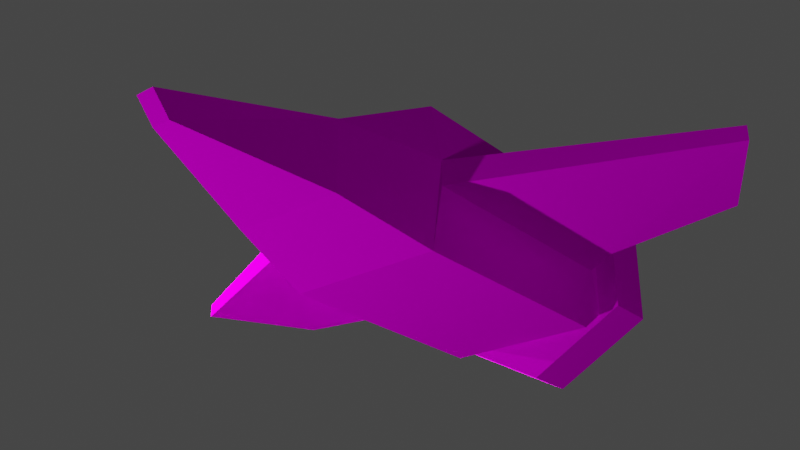 # Source: logo.blend  (saved by Blender 2.83.19; exported with 4.5.12 LTS)
import bpy
from mathutils import Matrix  # noqa: F401  (used for matrix-valued properties, if any)

bpy.ops.wm.read_factory_settings(use_empty=True)
scene = bpy.context.scene
scene.name = 'Scene'

# ---- collections
col_collection = bpy.data.collections.new('Collection'); scene.collection.children.link(col_collection)

# ---- images (referenced by path relative to the original .blend; pixels are not part of the script)
import os
ASSET_DIR = os.environ.get("B2B_ASSET_DIR", "")  # directory of the original .blend (textures are referenced by path, not embedded)
HERE = os.path.dirname(os.path.abspath(__file__))  # packed textures are extracted next to this script under _unpacked/

def load_image(name, relpath, width, height, colorspace="sRGB"):
    """Load a texture the original file referenced (path relative to the .blend, or extracted next to this script)."""
    p = next((c for c in (os.path.join(HERE, relpath), os.path.join(ASSET_DIR, relpath)) if relpath and os.path.exists(c)), "")
    if p:
        img = bpy.data.images.load(p, check_existing=True)
        img.name = name
    else:  # same state as the original file: an image datablock whose file is absent (Cycles renders it pink)
        img = bpy.data.images.new(name, width, height)
        img.source = "FILE"
        img.filepath = "//" + (relpath or name)
    img.colorspace_settings.name = colorspace
    return img
img_ship = load_image('ship', 'ship.png', 1024, 1024, 'sRGB')

# ---- materials (node trees are filled in below, after node groups)
mat_material_001 = bpy.data.materials.new('Material.001')

# ---- material node trees
mat_material_001.use_nodes = True; mat_material_001.node_tree.nodes.clear()
_N = mat_material_001.node_tree.nodes; _L = mat_material_001.node_tree.links
n0 = _N.new('ShaderNodeBsdfPrincipled'); n0.name = 'Principled BSDF'; n0.location = (10, 300)
n0.distribution = 'GGX'
n0.subsurface_method = 'BURLEY'
n0.inputs[2].default_value = 1.0
n0.inputs[3].default_value = 1.45
n0.inputs[13].default_value = 0.0
n0.inputs[27].default_value = (0.0, 0.0, 0.0, 1.0)
n0.inputs[28].default_value = 1.0
n1 = _N.new('ShaderNodeOutputMaterial'); n1.name = 'Material Output'; n1.location = (300, 300)
n2 = _N.new('ShaderNodeTexImage'); n2.name = 'Image Texture'; n2.location = (-315, 292)
n2.image = img_ship
_L.new(n0.outputs[0], n1.inputs[0])
_L.new(n2.outputs[0], n0.inputs[0])
n1.is_active_output = True

# ---- world
world_world = bpy.data.worlds.new('World'); scene.world = world_world
world_world.use_nodes = True; world_world.node_tree.nodes.clear()
_N = world_world.node_tree.nodes; _L = world_world.node_tree.links
n0 = _N.new('ShaderNodeOutputWorld'); n0.name = 'World Output'; n0.location = (300, 300)
n1 = _N.new('ShaderNodeBackground'); n1.name = 'Background'; n1.location = (10, 300)
n1.inputs[0].default_value = (0.05088, 0.05088, 0.05088, 1.0)
_L.new(n1.outputs[0], n0.inputs[0])
n0.is_active_output = True
world_world.color = (0.05088, 0.05088, 0.05088)
world_world.use_sun_shadow = False
world_world.sun_shadow_jitter_overblur = 0.0

# ---- cameras
cam_camera = bpy.data.cameras.new('Camera')
cam_camera.clip_end = 100.0
cam_camera.ortho_scale = 7.314

# ---- lights
light_light = bpy.data.lights.new('Light', 'POINT')
light_light.transmission_factor = 0.0
light_light.energy = 1000.0
light_light.shadow_soft_size = 0.1
light_light.shadow_maximum_resolution = 0.006
light_light.use_absolute_resolution = True
light_light_001 = bpy.data.lights.new('Light.001', 'POINT')
light_light_001.transmission_factor = 0.0
light_light_001.energy = 86.5
light_light_001.shadow_soft_size = 0.1
light_light_001.shadow_maximum_resolution = 0.006
light_light_001.use_absolute_resolution = True
light_light_002 = bpy.data.lights.new('Light.002', 'POINT')
light_light_002.transmission_factor = 0.0
light_light_002.energy = 5e+04
light_light_002.shadow_soft_size = 0.1
light_light_002.shadow_maximum_resolution = 0.006
light_light_002.use_absolute_resolution = True

# ---- meshes
me_cube_001 = bpy.data.meshes.new('Cube.001')
me_cube_001.from_pydata([(0.6326, -1.764, -0.5709), (0.6326, -1.764, 0.5709), (0.6326, 0.2363, -0.5709), (0.6326, 0.2363, 0.5709), (0.0, 0.2363, -0.5709), (0.0, 0.2363, 0.5709), (0.0, -1.764, -0.5709), (0.0, -1.764, 0.5709), (0.0, 1.015, 0.1839), (0.4527, 1.015, 0.1839), (0.4527, 1.015, -0.3748), (0.0, 1.015, -0.3748), (0.0, 2.257, -0.01239), (0.07734, 2.257, -0.01239), (0.07734, 2.111, -0.1785), (0.0, 2.111, -0.1785), (0.65, -1.969, 0.4107), (0.65, -1.969, -0.4107), (0.0, -1.969, -0.4107), (0.0, -1.969, 0.4107), (0.8261, -1.969, 0.3709), (0.8261, -1.969, -0.3709), (0.0, -1.969, -0.8248), (0.0, -1.969, 0.8248), (0.8261, -2.393, 0.3709), (0.8261, -2.393, -0.3709), (0.0, -2.393, -0.8248), (0.0, -2.393, 0.8248), (2.129, -1.463, -0.05677), (2.129, -1.463, 0.05677), (0.7179, 0.2363, 0.1), (0.7179, 0.2363, -0.1), (0.7179, -1.764, -0.1), (0.7179, -1.764, 0.1), (2.601, -0.5885, -0.05677), (2.601, -0.5885, 0.05677), (1.105, 0.06655, 0.09111), (1.105, 0.06655, -0.09111), (1.008, -1.587, -0.09111), (1.008, -1.587, 0.09111)], [], [(33, 30, 3, 1), (3, 30, 31, 2, 10, 9), (4, 2, 0, 6), (3, 5, 7, 1), (1, 7, 19, 16), (10, 11, 15, 14), (2, 4, 11, 10), (5, 3, 9, 8), (15, 12, 13, 14), (8, 9, 13, 12), (9, 10, 14, 13), (18, 17, 21, 22), (6, 0, 17, 18), (28, 34, 35, 29), (22, 21, 25, 26), (16, 19, 23, 20), (17, 16, 20, 21), (25, 24, 27, 26), (21, 20, 24, 25), (20, 23, 27, 24), (0, 32, 33, 1, 16, 17), (37, 36, 35, 34), (2, 31, 32, 0), (39, 38, 28, 29), (36, 39, 29, 35), (38, 37, 34, 28), (32, 31, 37, 38), (30, 33, 39, 36), (33, 32, 38, 39), (31, 30, 36, 37)])
_uv = me_cube_001.uv_layers.new(name='UVMap')
_uv.uv.foreach_set('vector', [0.1417, 0.6356, 0.1417, 0.319, 0.2409, 0.3191, 0.2409, 0.6357, 0.2409, 0.3191, 0.1417, 0.319, 0.09954, 0.319, 2.516e-08, 0.3191, 0.04104, 0.1961, 0.1589, 0.1961, 0.7827, 0.6256, 0.9156, 0.6277, 0.9094, 0.9436, 0.7765, 0.9415, 0.7765, 0.6701, 0.6436, 0.6725, 0.6374, 0.3575, 0.7703, 0.3551, 0.7703, 0.3551, 0.6374, 0.3575, 0.64, 0.3278, 0.7765, 0.3253, 0.884, 0.5021, 0.7889, 0.5006, 0.796, 0.3253, 0.8123, 0.3256, 0.9156, 0.6277, 0.7827, 0.6256, 0.7889, 0.5006, 0.884, 0.5021, 0.6436, 0.6725, 0.7765, 0.6701, 0.7488, 0.7995, 0.6537, 0.8012, 0.6259, 0.2878, 0.6259, 0.2612, 0.6419, 0.2629, 0.6419, 0.2895, 0.6537, 0.8012, 0.7488, 0.7995, 0.6777, 0.9997, 0.6614, 1.0, 0.1589, 0.1961, 0.04104, 0.1961, 0.08173, 0.02314, 0.1168, 0.0, 0.7979, 0.06556, 0.6626, 0.06556, 0.6259, 0.07186, 0.7979, 0.0, 0.7765, 0.9415, 0.9094, 0.9436, 0.9156, 0.9742, 0.779, 0.9721, 0.9818, 0.5537, 0.9818, 0.6928, 0.9578, 0.6929, 0.9578, 0.5538, 0.3298, 0.7772, 0.3298, 0.6403, 0.419, 0.6424, 0.419, 0.7792, 0.6626, 0.1956, 0.7979, 0.1956, 0.7979, 0.2612, 0.6259, 0.1893, 0.6626, 0.06556, 0.6626, 0.1956, 0.6259, 0.1893, 0.6259, 0.07186, 0.9681, 0.07186, 0.9681, 0.1893, 0.7979, 0.2612, 0.7979, 0.0, 0.5084, 0.6403, 0.5084, 0.7578, 0.419, 0.7578, 0.419, 0.6403, 0.3298, 0.6403, 0.3298, 0.7773, 0.2409, 0.7803, 0.2409, 0.6433, 0.0, 0.6357, 0.09954, 0.6356, 0.1417, 0.6356, 0.2409, 0.6357, 0.2072, 0.6682, 0.03383, 0.6682, 0.9175, 0.3902, 0.9559, 0.3902, 0.9487, 0.6408, 0.9247, 0.6408, 2.516e-08, 0.3191, 0.09954, 0.319, 0.09954, 0.6356, 0.0, 0.6357, 0.9981, 0.5028, 0.9597, 0.5028, 0.9669, 0.3253, 0.9909, 0.3253, 0.5559, 0.3525, 0.5763, 0.6128, 0.3401, 0.5943, 0.2409, 0.4573, 0.2995, 0.1586, 0.6259, 0.06694, 0.6259, 0.3253, 0.4182, 0.313, 0.2409, 0.1279, 0.6259, 0.0, 0.6259, 0.06694, 0.2995, 0.1586, 0.6374, 0.3253, 0.6374, 0.6403, 0.5763, 0.6128, 0.5559, 0.3525, 1.0, 0.5537, 0.9578, 0.5537, 0.9597, 0.5028, 0.9981, 0.5028, 0.9156, 0.3253, 0.9578, 0.3253, 0.9559, 0.3902, 0.9175, 0.3902])
me_cube_001.materials.append(mat_material_001)
me_cube_001.use_remesh_fix_poles = True
me_cube_001.use_remesh_preserve_attributes = False
me_cube_001.use_mirror_vertex_groups = False
me_cube_001.update()

# ---- objects
ob_light = bpy.data.objects.new('Light', light_light)
ob_camera = bpy.data.objects.new('Camera', cam_camera)
ob_reference = bpy.data.objects.new('Reference', None)
ob_ship = bpy.data.objects.new('Ship', me_cube_001)
ob_light_001 = bpy.data.objects.new('Light.001', light_light_001)
ob_light_002 = bpy.data.objects.new('Light.002', light_light_002)

# ---- transforms, parenting, visibility, modifiers, constraints
ob_light.location = (3.788, 4.844, -6.196)
ob_light.rotation_euler = (0.6503, 0.05522, 1.866)
ob_light.lock_rotations_4d = False
ob_light.empty_display_type = 'ARROWS'
ob_light.color = (0.0, 0.0, 0.0, 0.0)
ob_light.lineart.crease_threshold = 0.0
ob_camera.location = (-4.88, 5.721, -3.583)
ob_camera.rotation_euler = (2.004, -1.975e-06, 3.833)
ob_camera.scale = (1.0, 1.0, 1.0)
ob_camera.lock_rotations_4d = False
ob_camera.empty_display_type = 'ARROWS'
ob_camera.color = (0.0, 0.0, 0.0, 0.0)
ob_camera.display_type = 'WIRE'
ob_camera.lineart.crease_threshold = 0.0
ob_reference.location = (0.0, 0.0, 0.0)
ob_reference.empty_display_type = 'IMAGE'
ob_reference.empty_display_size = 5.0
ob_reference.lineart.crease_threshold = 0.0
ob_ship.location = (0.0, 0.0, 0.0)
ob_ship.lineart.crease_threshold = 0.0
_m = ob_ship.modifiers.new('Mirror', 'MIRROR')
ob_light_001.location = (-7.274, 0.5748, -2.232)
ob_light_001.rotation_euler = (0.6503, 0.05522, 1.866)
ob_light_001.lock_rotations_4d = False
ob_light_001.empty_display_type = 'ARROWS'
ob_light_001.color = (0.0, 0.0, 0.0, 0.0)
ob_light_001.lineart.crease_threshold = 0.0
ob_light_002.location = (7.929, -1.943, 2.21)
ob_light_002.rotation_euler = (0.6503, 0.05522, 1.866)
ob_light_002.lock_rotations_4d = False
ob_light_002.empty_display_type = 'ARROWS'
ob_light_002.color = (0.0, 0.0, 0.0, 0.0)
ob_light_002.lineart.crease_threshold = 0.0

# ---- collection membership
col_collection.objects.link(ob_light)
col_collection.objects.link(ob_camera)
col_collection.objects.link(ob_reference)
col_collection.objects.link(ob_ship)
col_collection.objects.link(ob_light_001)
col_collection.objects.link(ob_light_002)

# ---- scene / render settings (as saved in the file)
scene.camera = ob_camera
scene.frame_start = 1; scene.frame_end = 250; scene.frame_set(1)
scene.render.engine = 'CYCLES'
scene.render.film_transparent = True
scene.cycles.use_denoising = False
scene.cycles.samples = 128
scene.cycles.sampling_pattern = 'TABULATED_SOBOL'
scene.cycles.use_adaptive_sampling = False
scene.cycles.use_light_tree = False
scene.view_settings.view_transform = 'Filmic'
bpy.context.view_layer.update()
